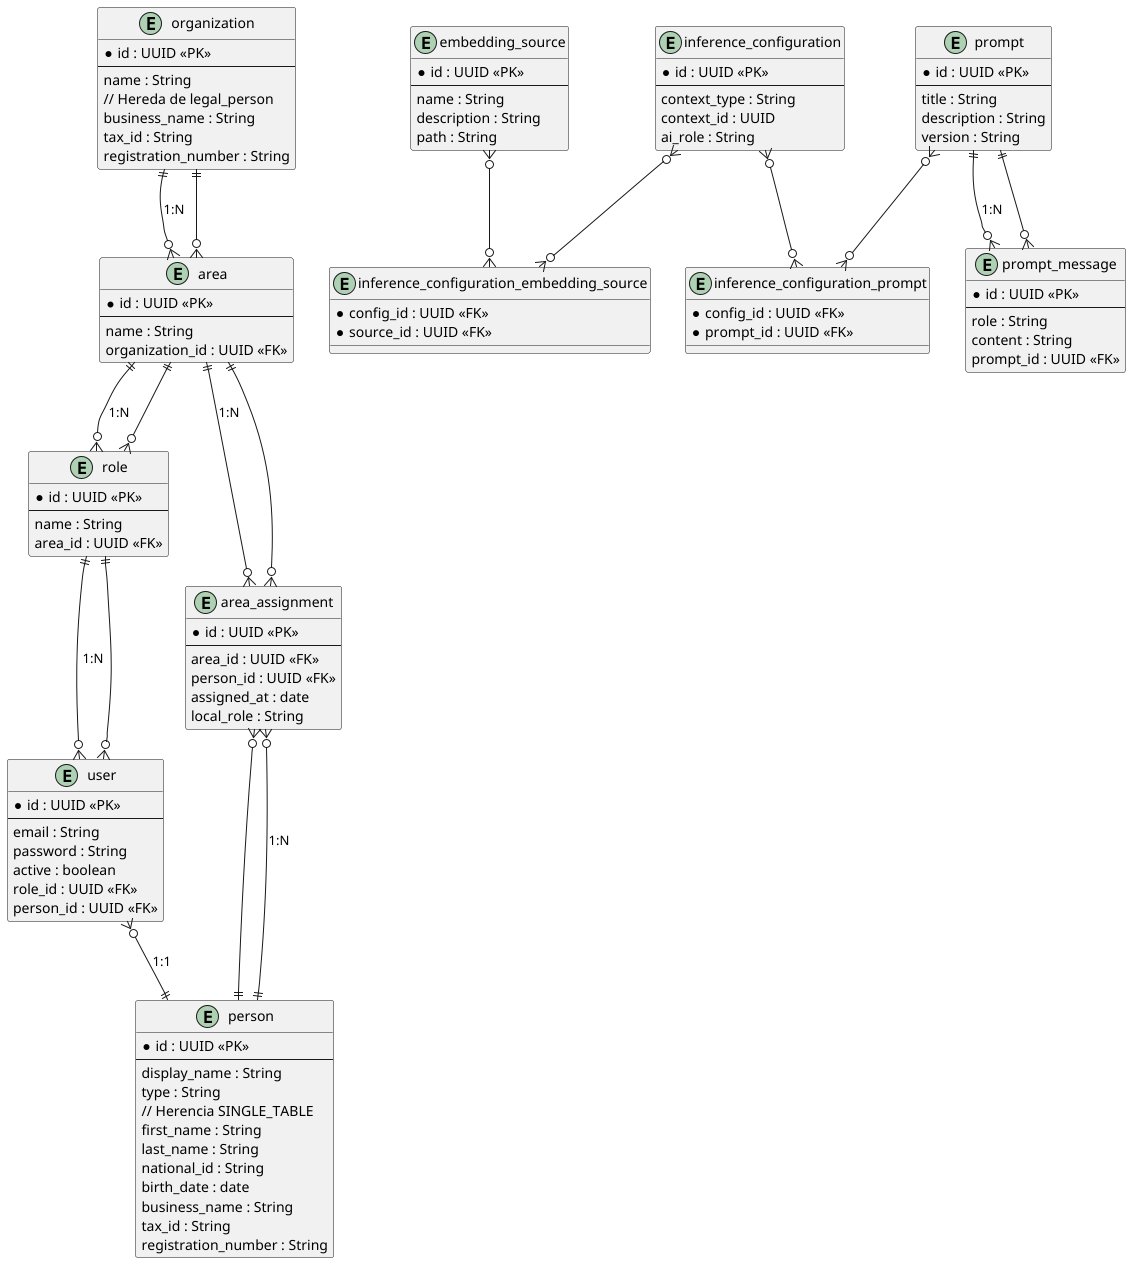

The diagram above was rendered by PlantUML. Its source (embedded in the PNG):
@startuml
entity "organization" as Organization {
  * id : UUID <<PK>>
  --
  name : String
  // Hereda de legal_person
  business_name : String
  tax_id : String
  registration_number : String
}

entity "area" as Area {
  * id : UUID <<PK>>
  --
  name : String
  organization_id : UUID <<FK>>
}

entity "role" as Role {
  * id : UUID <<PK>>
  --
  name : String
  area_id : UUID <<FK>>
}

entity "person" as Person {
  * id : UUID <<PK>>
  --
  display_name : String
  type : String
  // Herencia SINGLE_TABLE
  first_name : String
  last_name : String
  national_id : String
  birth_date : date
  business_name : String
  tax_id : String
  registration_number : String
}

entity "user" as User {
  * id : UUID <<PK>>
  --
  email : String
  password : String
  active : boolean
  role_id : UUID <<FK>>
  person_id : UUID <<FK>>
}

entity "area_assignment" as AreaAssignment {
  * id : UUID <<PK>>
  --
  area_id : UUID <<FK>>
  person_id : UUID <<FK>>
  assigned_at : date
  local_role : String
}

entity "embedding_source" as EmbeddingSource {
  * id : UUID <<PK>>
  --
  name : String
  description : String
  path : String
}

entity "prompt" as Prompt {
  * id : UUID <<PK>>
  --
  title : String
  description : String
  version : String
}

entity "prompt_message" as PromptMessage {
  * id : UUID <<PK>>
  --
  role : String
  content : String
  prompt_id : UUID <<FK>>
}

entity "inference_configuration" as InferenceConfig {
  * id : UUID <<PK>>
  --
  context_type : String
  context_id : UUID
  ai_role : String
}

entity "inference_configuration_prompt" as IC_Prompt {
  * config_id : UUID <<FK>>
  * prompt_id : UUID <<FK>>
}

entity "inference_configuration_embedding_source" as IC_Embed {
  * config_id : UUID <<FK>>
  * source_id : UUID <<FK>>
}

Organization ||--o{ Area : "1:N"
Area }o--|| Organization : ""
Area ||--o{ Role : "1:N"
Role }o--|| Area : ""
Role ||--o{ User : "1:N"
User }o--|| Role : ""
User }o--|| Person : "1:1"
Area ||--o{ AreaAssignment : "1:N"
AreaAssignment }o--|| Area : ""
Person ||--o{ AreaAssignment : "1:N"
AreaAssignment }o--|| Person : ""
Prompt ||--o{ PromptMessage : "1:N"
PromptMessage }o--|| Prompt : ""
InferenceConfig }o--o{ IC_Prompt : ""
Prompt }o--o{ IC_Prompt : ""
InferenceConfig }o--o{ IC_Embed : ""
EmbeddingSource }o--o{ IC_Embed : ""
@enduml